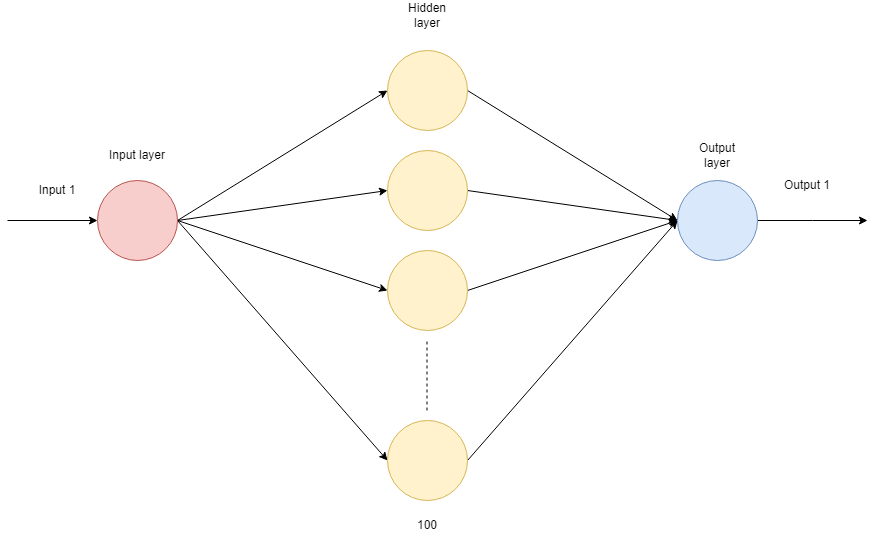

The diagram above was exported from draw.io. Its source (the exported page's mxGraphModel, read from the mxfile embedded in the PNG):
<mxGraphModel dx="772" dy="427" grid="1" gridSize="10" guides="1" tooltips="1" connect="1" arrows="1" fold="1" page="1" pageScale="1" pageWidth="2339" pageHeight="3300" math="0" shadow="0">
  <root>
    <mxCell id="0" />
    <mxCell id="1" parent="0" />
    <mxCell id="Tl5Q4T07RoCLPsqq_qHq-30" style="rounded=0;orthogonalLoop=1;jettySize=auto;html=1;exitX=1;exitY=0.5;exitDx=0;exitDy=0;entryX=0;entryY=0.5;entryDx=0;entryDy=0;" parent="1" source="Tl5Q4T07RoCLPsqq_qHq-2" target="Tl5Q4T07RoCLPsqq_qHq-8" edge="1">
      <mxGeometry relative="1" as="geometry">
        <mxPoint x="320" y="130" as="targetPoint" />
      </mxGeometry>
    </mxCell>
    <mxCell id="Tl5Q4T07RoCLPsqq_qHq-31" style="rounded=0;orthogonalLoop=1;jettySize=auto;html=1;exitX=1;exitY=0.5;exitDx=0;exitDy=0;entryX=0;entryY=0.5;entryDx=0;entryDy=0;" parent="1" source="Tl5Q4T07RoCLPsqq_qHq-2" target="Tl5Q4T07RoCLPsqq_qHq-12" edge="1">
      <mxGeometry relative="1" as="geometry" />
    </mxCell>
    <mxCell id="Tl5Q4T07RoCLPsqq_qHq-32" style="rounded=0;orthogonalLoop=1;jettySize=auto;html=1;exitX=1;exitY=0.5;exitDx=0;exitDy=0;entryX=0;entryY=0.5;entryDx=0;entryDy=0;" parent="1" source="Tl5Q4T07RoCLPsqq_qHq-2" target="Tl5Q4T07RoCLPsqq_qHq-13" edge="1">
      <mxGeometry relative="1" as="geometry" />
    </mxCell>
    <mxCell id="Tl5Q4T07RoCLPsqq_qHq-33" style="rounded=0;orthogonalLoop=1;jettySize=auto;html=1;exitX=1;exitY=0.5;exitDx=0;exitDy=0;entryX=0;entryY=0.5;entryDx=0;entryDy=0;" parent="1" source="Tl5Q4T07RoCLPsqq_qHq-2" target="Tl5Q4T07RoCLPsqq_qHq-17" edge="1">
      <mxGeometry relative="1" as="geometry" />
    </mxCell>
    <mxCell id="ARPTnuVrXvZG_szWXwG--2" style="edgeStyle=orthogonalEdgeStyle;rounded=0;orthogonalLoop=1;jettySize=auto;html=1;endArrow=none;endFill=0;startArrow=classic;startFill=1;" edge="1" parent="1" source="Tl5Q4T07RoCLPsqq_qHq-2">
      <mxGeometry relative="1" as="geometry">
        <mxPoint x="80" y="290" as="targetPoint" />
      </mxGeometry>
    </mxCell>
    <mxCell id="Tl5Q4T07RoCLPsqq_qHq-2" value="" style="ellipse;whiteSpace=wrap;html=1;aspect=fixed;fillColor=#f8cecc;strokeColor=#b85450;" parent="1" vertex="1">
      <mxGeometry x="170" y="250" width="80" height="80" as="geometry" />
    </mxCell>
    <mxCell id="Tl5Q4T07RoCLPsqq_qHq-52" style="edgeStyle=none;rounded=0;orthogonalLoop=1;jettySize=auto;html=1;exitX=1;exitY=0.5;exitDx=0;exitDy=0;entryX=0;entryY=0.5;entryDx=0;entryDy=0;" parent="1" source="Tl5Q4T07RoCLPsqq_qHq-8" target="Tl5Q4T07RoCLPsqq_qHq-9" edge="1">
      <mxGeometry relative="1" as="geometry" />
    </mxCell>
    <mxCell id="Tl5Q4T07RoCLPsqq_qHq-8" value="" style="ellipse;whiteSpace=wrap;html=1;aspect=fixed;fillColor=#fff2cc;strokeColor=#d6b656;" parent="1" vertex="1">
      <mxGeometry x="460" y="120" width="80" height="80" as="geometry" />
    </mxCell>
    <mxCell id="ARPTnuVrXvZG_szWXwG--3" style="edgeStyle=orthogonalEdgeStyle;rounded=0;orthogonalLoop=1;jettySize=auto;html=1;" edge="1" parent="1" source="Tl5Q4T07RoCLPsqq_qHq-9">
      <mxGeometry relative="1" as="geometry">
        <mxPoint x="940" y="290" as="targetPoint" />
      </mxGeometry>
    </mxCell>
    <mxCell id="Tl5Q4T07RoCLPsqq_qHq-9" value="" style="ellipse;whiteSpace=wrap;html=1;aspect=fixed;fillColor=#dae8fc;strokeColor=#6c8ebf;" parent="1" vertex="1">
      <mxGeometry x="750" y="250" width="80" height="80" as="geometry" />
    </mxCell>
    <mxCell id="Tl5Q4T07RoCLPsqq_qHq-55" style="edgeStyle=none;rounded=0;orthogonalLoop=1;jettySize=auto;html=1;exitX=1;exitY=0.5;exitDx=0;exitDy=0;entryX=0;entryY=0.5;entryDx=0;entryDy=0;" parent="1" source="Tl5Q4T07RoCLPsqq_qHq-12" target="Tl5Q4T07RoCLPsqq_qHq-9" edge="1">
      <mxGeometry relative="1" as="geometry" />
    </mxCell>
    <mxCell id="Tl5Q4T07RoCLPsqq_qHq-12" value="" style="ellipse;whiteSpace=wrap;html=1;aspect=fixed;fillColor=#fff2cc;strokeColor=#d6b656;" parent="1" vertex="1">
      <mxGeometry x="460" y="220" width="80" height="80" as="geometry" />
    </mxCell>
    <mxCell id="Tl5Q4T07RoCLPsqq_qHq-58" style="edgeStyle=none;rounded=0;orthogonalLoop=1;jettySize=auto;html=1;exitX=1;exitY=0.5;exitDx=0;exitDy=0;entryX=0;entryY=0.5;entryDx=0;entryDy=0;" parent="1" source="Tl5Q4T07RoCLPsqq_qHq-13" target="Tl5Q4T07RoCLPsqq_qHq-9" edge="1">
      <mxGeometry relative="1" as="geometry" />
    </mxCell>
    <mxCell id="Tl5Q4T07RoCLPsqq_qHq-13" value="" style="ellipse;whiteSpace=wrap;html=1;aspect=fixed;fillColor=#fff2cc;strokeColor=#d6b656;" parent="1" vertex="1">
      <mxGeometry x="460" y="320" width="80" height="80" as="geometry" />
    </mxCell>
    <mxCell id="Tl5Q4T07RoCLPsqq_qHq-60" style="edgeStyle=none;rounded=0;orthogonalLoop=1;jettySize=auto;html=1;exitX=1;exitY=0.5;exitDx=0;exitDy=0;entryX=0;entryY=0.5;entryDx=0;entryDy=0;" parent="1" source="Tl5Q4T07RoCLPsqq_qHq-17" edge="1" target="Tl5Q4T07RoCLPsqq_qHq-9">
      <mxGeometry relative="1" as="geometry">
        <mxPoint x="710" y="230" as="targetPoint" />
      </mxGeometry>
    </mxCell>
    <mxCell id="Tl5Q4T07RoCLPsqq_qHq-17" value="" style="ellipse;whiteSpace=wrap;html=1;aspect=fixed;fillColor=#fff2cc;strokeColor=#d6b656;" parent="1" vertex="1">
      <mxGeometry x="460" y="490" width="80" height="80" as="geometry" />
    </mxCell>
    <mxCell id="Tl5Q4T07RoCLPsqq_qHq-18" value="" style="endArrow=none;dashed=1;html=1;rounded=0;" parent="1" edge="1">
      <mxGeometry width="50" height="50" relative="1" as="geometry">
        <mxPoint x="499.5" y="480" as="sourcePoint" />
        <mxPoint x="499.5" y="410" as="targetPoint" />
      </mxGeometry>
    </mxCell>
    <mxCell id="Tl5Q4T07RoCLPsqq_qHq-70" value="Input 1" style="text;html=1;strokeColor=none;fillColor=none;align=center;verticalAlign=middle;whiteSpace=wrap;rounded=0;" parent="1" vertex="1">
      <mxGeometry x="100" y="245" width="60" height="30" as="geometry" />
    </mxCell>
    <mxCell id="Tl5Q4T07RoCLPsqq_qHq-78" value="Input layer" style="text;html=1;strokeColor=none;fillColor=none;align=center;verticalAlign=middle;whiteSpace=wrap;rounded=0;" parent="1" vertex="1">
      <mxGeometry x="180" y="210" width="60" height="30" as="geometry" />
    </mxCell>
    <mxCell id="Tl5Q4T07RoCLPsqq_qHq-79" value="Hidden layer" style="text;html=1;strokeColor=none;fillColor=none;align=center;verticalAlign=middle;whiteSpace=wrap;rounded=0;" parent="1" vertex="1">
      <mxGeometry x="470" y="70" width="60" height="30" as="geometry" />
    </mxCell>
    <mxCell id="Tl5Q4T07RoCLPsqq_qHq-85" value="100" style="text;html=1;strokeColor=none;fillColor=none;align=center;verticalAlign=middle;whiteSpace=wrap;rounded=0;" parent="1" vertex="1">
      <mxGeometry x="470" y="580" width="60" height="30" as="geometry" />
    </mxCell>
    <mxCell id="ARPTnuVrXvZG_szWXwG--4" value="Output layer" style="text;html=1;strokeColor=none;fillColor=none;align=center;verticalAlign=middle;whiteSpace=wrap;rounded=0;" vertex="1" parent="1">
      <mxGeometry x="760" y="210" width="60" height="30" as="geometry" />
    </mxCell>
    <mxCell id="ARPTnuVrXvZG_szWXwG--5" value="Output 1" style="text;html=1;strokeColor=none;fillColor=none;align=center;verticalAlign=middle;whiteSpace=wrap;rounded=0;" vertex="1" parent="1">
      <mxGeometry x="850" y="240" width="60" height="30" as="geometry" />
    </mxCell>
  </root>
</mxGraphModel>